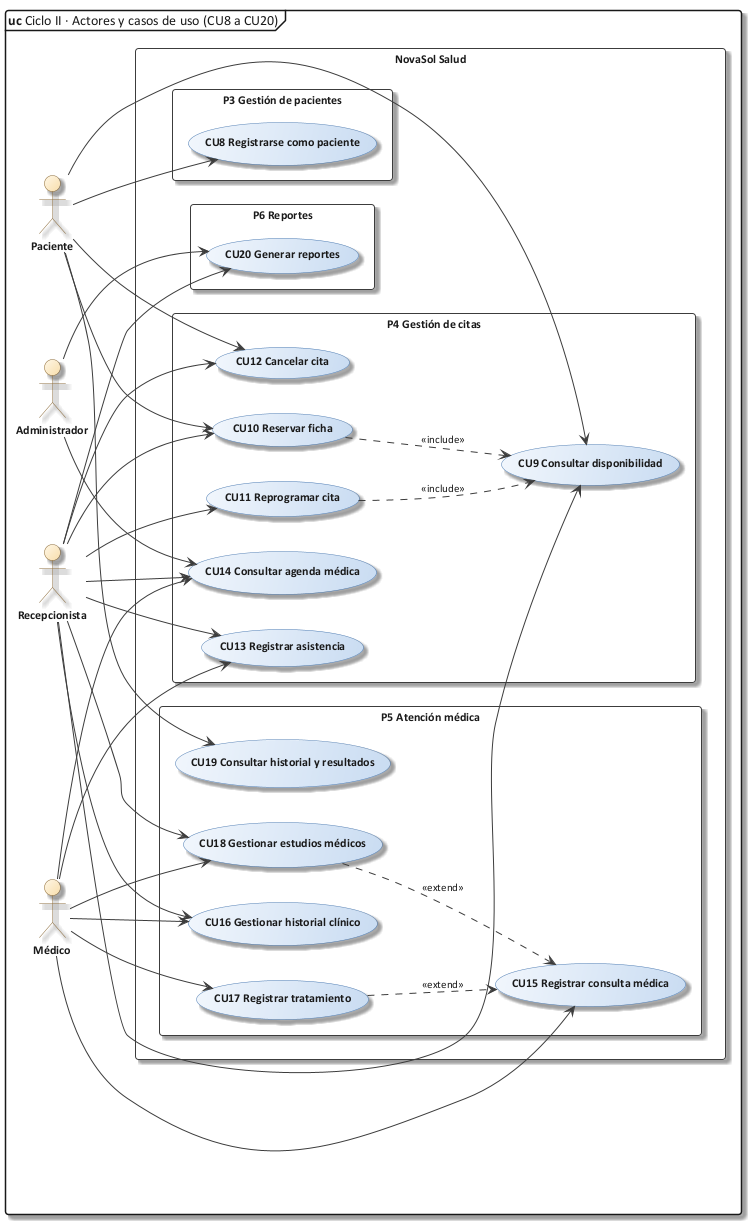

The diagram above was rendered by PlantUML. Its source (embedded in the PNG):
@startuml 10b_cu_ciclo2
!include C:/Users/Sergio Estaca Paco/Desktop/HeadSalud/Docs/diagramas/estilo_ea.iuml
mainframe **uc** Ciclo II · Actores y casos de uso (CU8 a CU20)
left to right direction
skinparam packageStyle rectangle
actor "Paciente" as PAC
actor "Recepcionista" as REC
actor "Médico" as MED
actor "Administrador" as ADM
rectangle "NovaSol Salud" {
  package "P3 Gestión de pacientes" {
    usecase "CU8 Registrarse como paciente" as CU8
  }
  package "P4 Gestión de citas" {
    usecase "CU9 Consultar disponibilidad" as CU9
    usecase "CU10 Reservar ficha" as CU10
    usecase "CU11 Reprogramar cita" as CU11
    usecase "CU12 Cancelar cita" as CU12
    usecase "CU13 Registrar asistencia" as CU13
    usecase "CU14 Consultar agenda médica" as CU14
  }
  package "P5 Atención médica" {
    usecase "CU15 Registrar consulta médica" as CU15
    usecase "CU16 Gestionar historial clínico" as CU16
    usecase "CU17 Registrar tratamiento" as CU17
    usecase "CU18 Gestionar estudios médicos" as CU18
    usecase "CU19 Consultar historial y resultados" as CU19
  }
  package "P6 Reportes" {
    usecase "CU20 Generar reportes" as CU20
  }
}
PAC --> CU8
PAC --> CU9
REC --> CU9
PAC --> CU10
REC --> CU10
REC --> CU11
PAC --> CU12
REC --> CU12
REC --> CU13
MED --> CU13
MED --> CU14
REC --> CU14
MED --> CU15
MED --> CU16
REC --> CU16
MED --> CU17
MED --> CU18
REC --> CU18
PAC --> CU19
ADM --> CU20
REC --> CU20
ADM --> CU14
CU10 ..> CU9 : <<include>>
CU11 ..> CU9 : <<include>>
CU17 ..> CU15 : <<extend>>
CU18 ..> CU15 : <<extend>>
@enduml